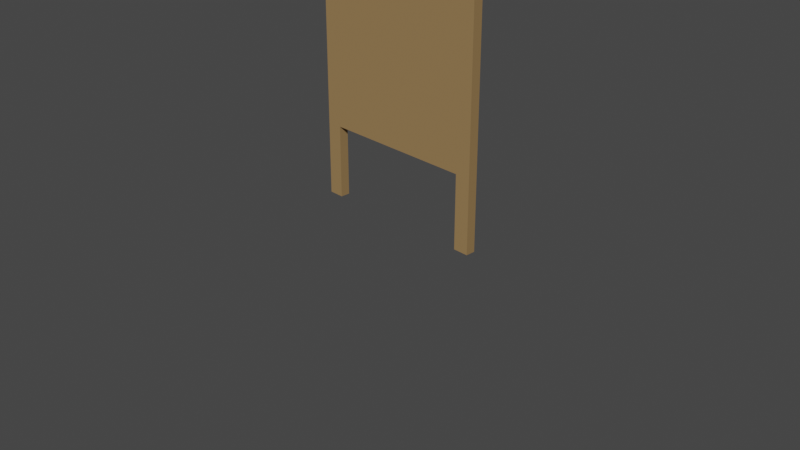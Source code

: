# Source: board2blend.blend  (saved by Blender 2.92.15; exported with 4.5.12 LTS)
import bpy
from mathutils import Matrix  # noqa: F401  (used for matrix-valued properties, if any)

bpy.ops.wm.read_factory_settings(use_empty=True)
scene = bpy.context.scene
scene.name = 'Scene'

# ---- collections
col_collection = bpy.data.collections.new('Collection'); scene.collection.children.link(col_collection)

# ---- materials (node trees are filled in below, after node groups)
mat_material = bpy.data.materials.new('Material')
mat_material.alpha_threshold = 0.0
mat_material.use_transparent_shadow = False
mat_material.line_color = (0.0, 0.0, 0.0, 1.0)
mat_material_005 = bpy.data.materials.new('Material.005')
mat_material_005.use_transparent_shadow = False
mat_material_005.diffuse_color = (0.08074, 0.05336, 0.02559, 1.0)
mat_material_005.specular_intensity = 0.0
mat_material_001 = bpy.data.materials.new('Material.001')
mat_material_001.alpha_threshold = 0.0
mat_material_001.use_transparent_shadow = False
mat_material_001.line_color = (0.0, 0.0, 0.0, 1.0)

# ---- material node trees
mat_material.use_nodes = True; mat_material.node_tree.nodes.clear()
_N = mat_material.node_tree.nodes; _L = mat_material.node_tree.links
n0 = _N.new('ShaderNodeOutputMaterial'); n0.name = 'Material Output'; n0.location = (300, 300)
n1 = _N.new('ShaderNodeBsdfPrincipled'); n1.name = 'Principled BSDF'; n1.location = (10, 300)
n1.distribution = 'GGX'
n1.subsurface_method = 'BURLEY'
n1.inputs[0].default_value = (0.686, 0.686, 0.686, 1.0)
n1.inputs[2].default_value = 0.4
n1.inputs[3].default_value = 1.45
n1.inputs[27].default_value = (0.0, 0.0, 0.0, 1.0)
n1.inputs[28].default_value = 1.0
_L.new(n1.outputs[0], n0.inputs[0])
n0.is_active_output = True
mat_material_005.use_nodes = True; mat_material_005.node_tree.nodes.clear()
_N = mat_material_005.node_tree.nodes; _L = mat_material_005.node_tree.links
n0 = _N.new('ShaderNodeBsdfPrincipled'); n0.name = 'Principled BSDF'; n0.location = (10, 300)
n0.distribution = 'GGX'
n0.subsurface_method = 'BURLEY'
n0.inputs[0].default_value = (0.3095, 0.1946, 0.0865, 1.0)
n0.inputs[2].default_value = 0.4
n0.inputs[3].default_value = 1.45
n0.inputs[13].default_value = 0.0
n0.inputs[27].default_value = (0.0, 0.0, 0.0, 1.0)
n0.inputs[28].default_value = 1.0
n1 = _N.new('ShaderNodeOutputMaterial'); n1.name = 'Material Output'; n1.location = (300, 300)
n2 = _N.new('ShaderNodeNormalMap'); n2.name = 'Normal Map'; n2.location = (-300, -300)
n2.label = 'Normal/Map'
n2.inputs[0].default_value = 0.0
_L.new(n0.outputs[0], n1.inputs[0])
_L.new(n2.outputs[0], n0.inputs[5])
n1.is_active_output = True
mat_material_001.use_nodes = True; mat_material_001.node_tree.nodes.clear()
_N = mat_material_001.node_tree.nodes; _L = mat_material_001.node_tree.links
n0 = _N.new('ShaderNodeOutputMaterial'); n0.name = 'Material Output'; n0.location = (300, 300)
n1 = _N.new('ShaderNodeBsdfPrincipled'); n1.name = 'Principled BSDF'; n1.location = (10, 300)
n1.distribution = 'GGX'
n1.subsurface_method = 'BURLEY'
n1.inputs[0].default_value = (0.686, 0.686, 0.686, 1.0)
n1.inputs[2].default_value = 0.4
n1.inputs[3].default_value = 1.45
n1.inputs[27].default_value = (0.0, 0.0, 0.0, 1.0)
n1.inputs[28].default_value = 1.0
_L.new(n1.outputs[0], n0.inputs[0])
n0.is_active_output = True

# ---- world
world_world = bpy.data.worlds.new('World'); scene.world = world_world
world_world.use_nodes = True; world_world.node_tree.nodes.clear()
_N = world_world.node_tree.nodes; _L = world_world.node_tree.links
n0 = _N.new('ShaderNodeOutputWorld'); n0.name = 'World Output'; n0.location = (300, 300)
n1 = _N.new('ShaderNodeBackground'); n1.name = 'Background'; n1.location = (10, 300)
n1.inputs[0].default_value = (0.05088, 0.05088, 0.05088, 1.0)
_L.new(n1.outputs[0], n0.inputs[0])
n0.is_active_output = True
world_world.color = (0.05088, 0.05088, 0.05088)
world_world.use_sun_shadow = False
world_world.sun_shadow_jitter_overblur = 0.0

# ---- cameras
cam_camera = bpy.data.cameras.new('Camera')
cam_camera.clip_end = 100.0
cam_camera.ortho_scale = 7.314

# ---- meshes
me_mesh_002 = bpy.data.meshes.new('Mesh.002')
me_mesh_002.from_pydata([(-32.49, -1.8, -5.859), (32.49, -1.8, -5.859), (-32.49, 1.548, -5.859), (32.49, 1.548, -5.859), (-32.49, -1.8, 95.51), (32.49, -1.8, 95.51), (-32.49, 1.548, 95.51), (32.49, 1.548, 95.51), (26.24, 1.548, 0.389), (-26.24, 1.548, 0.389), (-26.24, 1.548, 89.26), (26.24, 1.548, 89.26), (26.24, -0.9514, 0.389), (-26.24, -0.9514, 0.389), (-26.24, -0.9514, 89.26), (26.24, -0.9514, 89.26), (27.04, 1.548, -5.859), (-27.04, 1.548, -5.859), (27.04, -1.8, -5.859), (-27.04, -1.8, -5.859), (27.04, 1.548, -31.62), (32.49, 1.548, -31.62), (32.49, -1.8, -31.62), (27.04, -1.8, -31.62), (-32.49, -1.8, -31.62), (-32.49, 1.548, -31.62), (-27.04, 1.548, -31.62), (-27.04, -1.8, -31.62), (-32.49, -1.8, 95.51), (32.49, -1.8, 95.51)], [(29, 28)], [(16, 18, 19, 17), (4, 5, 7, 6), (5, 4, 0, 19, 18, 1), (1, 3, 7, 5), (12, 13, 14, 15), (2, 0, 4, 6), (9, 8, 3, 16, 17, 2), (2, 6, 10, 9), (6, 7, 11, 10), (7, 3, 8, 11), (8, 9, 13, 12), (9, 10, 14, 13), (10, 11, 15, 14), (11, 8, 12, 15), (16, 3, 21, 20), (3, 1, 22, 21), (1, 18, 23, 22), (18, 16, 20, 23), (0, 2, 25, 24), (2, 17, 26, 25), (17, 19, 27, 26), (19, 0, 24, 27)])
me_mesh_002.polygons.foreach_set('use_smooth', [True] * 22)
_k = set([(0, 4), (0, 24), (1, 5), (1, 22), (2, 6), (2, 25), (3, 7), (3, 21), (4, 5), (4, 6), (5, 7), (6, 7), (8, 9), (8, 11), (8, 12), (9, 10), (9, 13), (10, 11), (10, 14), (11, 15), (12, 13), (12, 15), (13, 14), (14, 15), (16, 17), (16, 18), (16, 20), (17, 19), (17, 26), (18, 19), (18, 23), (19, 27), (28, 29)])
me_mesh_002.attributes.new('sharp_edge', 'BOOLEAN', 'EDGE').data.foreach_set('value', [ (min(e.vertices), max(e.vertices)) in _k for e in me_mesh_002.edges])
_uv = me_mesh_002.uv_layers.new(name='UVChannel_1')
_uv.uv.foreach_set('vector', [0.9177, 1.923, 0.8967, 1.923, 0.8967, 1.584, 0.9177, 1.584, 0.8976, 0.9731, 0.8976, 0.6048, 0.9177, 0.6048, 0.9177, 0.9731, 0.4226, 0.9937, 0.01511, 0.9937, 0.01511, 0.358, 0.04927, 0.358, 0.3885, 0.358, 0.4226, 0.358, 0.8973, 0.008186, 0.9177, 0.008186, 0.9177, 0.6048, 0.8976, 0.6048, 0.572, 0.01919, 0.572, 0.3483, 0.0146, 0.3483, 0.0146, 0.01919, 0.9177, 1.576, 0.8974, 1.576, 0.8976, 0.9731, 0.9177, 0.9731, 0.9569, 1.576, 0.9569, 1.932, 0.9177, 1.932, 0.9177, 1.923, 0.9177, 1.584, 0.9177, 1.576, 0.9177, 1.576, 0.9177, 0.9731, 0.9569, 0.9731, 0.9569, 1.576, 0.9177, 0.9731, 0.9177, 0.6048, 0.9569, 0.6048, 0.9569, 0.9731, 0.9177, 0.6048, 0.9177, 0.008186, 0.9569, 0.008186, 0.9569, 0.6048, 0.9569, 1.932, 0.9569, 1.576, 0.9734, 1.576, 0.9736, 1.932, 0.9569, 1.576, 0.9569, 0.9731, 0.9734, 0.9731, 0.9734, 1.576, 0.9569, 0.9731, 0.9569, 0.6048, 0.9733, 0.6048, 0.9734, 0.9731, 0.9569, 0.6048, 0.9569, 0.008186, 0.9731, 0.008186, 0.9733, 0.6048, 0.596, 0.05583, 0.596, 0.01639, 0.7826, 0.01639, 0.7826, 0.05583, 0.596, 0.1438, 0.596, 0.1195, 0.7826, 0.1195, 0.7826, 0.1438, 0.596, 0.1195, 0.596, 0.08007, 0.7826, 0.08007, 0.7826, 0.1195, 0.596, 0.08007, 0.596, 0.05583, 0.7826, 0.05583, 0.7826, 0.08007, 0.5914, 0.3607, 0.5914, 0.3364, 0.778, 0.3364, 0.778, 0.3607, 0.5914, 0.3364, 0.5914, 0.297, 0.778, 0.297, 0.778, 0.3364, 0.5914, 0.4243, 0.5914, 0.4001, 0.778, 0.4001, 0.778, 0.4243, 0.5914, 0.4001, 0.5914, 0.3607, 0.778, 0.3607, 0.778, 0.4001])
me_mesh_002.materials.append(mat_material_005)
me_mesh_002.use_remesh_fix_poles = True
me_mesh_002.use_remesh_preserve_attributes = False
me_mesh_002.use_mirror_vertex_groups = False
me_mesh_002.update()
me_mesh_002.normals_split_custom_set([tuple(v) for v in zip(*[iter([0.0, -1.14e-06, -1.0, 0.0, -1.14e-06, -1.0, 0.0, -1.14e-06, -1.0, 0.0, -1.14e-06, -1.0, 0.0, 0.0, 1.0, 0.0, 0.0, 1.0, 0.0, 0.0, 1.0, 0.0, 0.0, 1.0, 0.0, -1.0, -1.332e-08, 0.0, -1.0, -1.332e-08, 0.0, -1.0, -1.686e-08, 0.0, -1.0, -1.568e-08, 0.0, -1.0, -1.568e-08, 0.0, -1.0, -1.686e-08, 1.0, 1.079e-08, 0.0, 1.0, 1.079e-08, 0.0, 1.0, 0.0, 0.0, 1.0, 0.0, 0.0, 0.0, 1.0, 8.179e-09, 0.0, 1.0, 8.179e-09, 0.0, 1.0, 8.179e-09, 0.0, 1.0, 8.179e-09, -1.0, 1.079e-08, 0.0, -1.0, 1.079e-08, 0.0, -1.0, 0.0, 0.0, -1.0, 0.0, 0.0, -3.339e-08, 1.0, 1.762e-08, 3.339e-08, 1.0, 1.762e-08, 1.669e-08, 1.0, 8.809e-09, 0.0, 1.0, 1.386e-08, 0.0, 1.0, 1.386e-08, -1.669e-08, 1.0, 8.809e-09, -1.669e-08, 1.0, 8.809e-09, -3.339e-08, 1.0, 1.008e-07, -3.339e-08, 1.0, 1.008e-07, -3.339e-08, 1.0, 1.762e-08, -3.339e-08, 1.0, 1.008e-07, 3.339e-08, 1.0, 1.008e-07, 3.339e-08, 1.0, 1.008e-07, -3.339e-08, 1.0, 1.008e-07, 3.339e-08, 1.0, 1.008e-07, 1.669e-08, 1.0, 8.809e-09, 3.339e-08, 1.0, 1.762e-08, 3.339e-08, 1.0, 1.008e-07, 0.0, -7.632e-07, 1.0, 0.0, -7.632e-07, 1.0, 0.0, -7.632e-07, 1.0, 0.0, -7.632e-07, 1.0, 1.0, 0.0, 0.0, 1.0, 0.0, 0.0, 1.0, 0.0, 0.0, 1.0, 0.0, 0.0, 0.0, 0.0, -1.0, 0.0, 0.0, -1.0, 0.0, 0.0, -1.0, 0.0, 0.0, -1.0, -1.0, 0.0, 0.0, -1.0, 0.0, 0.0, -1.0, 0.0, 0.0, -1.0, 0.0, 0.0, 0.0, 1.0, 1.386e-08, 1.669e-08, 1.0, 8.809e-09, 0.0, 1.0, 0.0, 0.0, 1.0, 0.0, 1.0, 1.079e-08, 0.0, 1.0, 1.079e-08, 0.0, 1.0, 2.159e-08, 0.0, 1.0, 2.159e-08, 0.0, 0.0, -1.0, -1.686e-08, 0.0, -1.0, -1.568e-08, 0.0, -1.0, -2.039e-08, 0.0, -1.0, -2.039e-08, -1.0, 2.194e-07, 0.0, -1.0, 2.194e-07, 0.0, -1.0, 2.194e-07, 0.0, -1.0, 2.194e-07, 0.0, -1.0, 1.079e-08, 0.0, -1.0, 1.079e-08, 0.0, -1.0, 2.159e-08, 0.0, -1.0, 2.159e-08, 0.0, -1.669e-08, 1.0, 8.809e-09, 0.0, 1.0, 1.386e-08, 0.0, 1.0, 0.0, 0.0, 1.0, 0.0, 1.0, 2.194e-07, 0.0, 1.0, 2.194e-07, 0.0, 1.0, 2.194e-07, 0.0, 1.0, 2.194e-07, 0.0, 0.0, -1.0, -1.568e-08, 0.0, -1.0, -1.686e-08, 0.0, -1.0, -2.039e-08, 0.0, -1.0, -2.039e-08])] * 3)])

# ---- curves / text
txt_text_003 = bpy.data.curves.new('Text.003', 'FONT')
txt_text_003.dimensions = '2D'
txt_text_003.body = 'Technologies'
txt_text_003.materials.append(mat_material)
txt_text_003.use_path_clamp = True
txt_text_003.align_x = 'CENTER'
txt_text_003.align_y = 'CENTER'
txt_text_001 = bpy.data.curves.new('Text.001', 'FONT')
txt_text_001.dimensions = '2D'
txt_text_001.body = 'Unity3D\nthree.js\nAngularJS\nVR/AR\nRESTful APIs'
txt_text_001.materials.append(mat_material_001)
txt_text_001.use_path_clamp = True
txt_text_001.align_x = 'CENTER'
txt_text_001.space_line = 1.5

# ---- objects
ob_camera = bpy.data.objects.new('Camera', cam_camera)
ob_text = bpy.data.objects.new('Text', txt_text_003)
ob_menuboardpoly = bpy.data.objects.new('MenuBoardPoly', me_mesh_002)
ob_text_003 = bpy.data.objects.new('Text.003', txt_text_001)

# ---- transforms, parenting, visibility, modifiers, constraints
ob_camera.location = (7.359, -6.926, 4.958)
ob_camera.rotation_euler = (1.109, 0.0, 0.8149)
ob_camera.lock_rotations_4d = False
ob_camera.empty_display_type = 'ARROWS'
ob_camera.color = (0.0, 0.0, 0.0, 0.0)
ob_camera.display_type = 'WIRE'
ob_camera.lineart.crease_threshold = 0.0
ob_text.parent = ob_menuboardpoly
ob_text.matrix_parent_inverse = Matrix(((32.62, -0.0, 0.0, -0.0), (-0.0, 31.66, 7.835, -12.05), (0.0, -7.835, 31.66, -29.13), (0.0, 0.0, -0.0, 1.0)))
ob_text.location = (0.0, -0.4001, 3.236)
ob_text.rotation_euler = (1.328, 0.004796, 3.14)
ob_text.scale = (0.2268, 0.2268, 0.2268)
ob_text.lineart.crease_threshold = 0.0
ob_menuboardpoly.location = (0.0, 0.0, 0.9557)
ob_menuboardpoly.scale = (0.03066, 0.03066, 0.03066)
ob_menuboardpoly.color = (0.8, 0.8, 0.8, 1.0)
ob_menuboardpoly.lineart.crease_threshold = 0.0
ob_text_003.parent = ob_menuboardpoly
ob_text_003.matrix_parent_inverse = Matrix(((32.62, -0.0, 0.0, -0.0), (-0.0, 31.66, 7.835, -12.05), (0.0, -7.835, 31.66, -29.13), (0.0, 0.0, -0.0, 1.0)))
ob_text_003.location = (0.0, -0.2955, 2.812)
ob_text_003.rotation_euler = (1.328, 0.004796, 3.14)
ob_text_003.scale = (0.2265, 0.2265, 0.2265)
ob_text_003.lineart.crease_threshold = 0.0

# ---- collection membership
col_collection.objects.link(ob_camera)
col_collection.objects.link(ob_text)
col_collection.objects.link(ob_menuboardpoly)
col_collection.objects.link(ob_text_003)

# ---- scene / render settings (as saved in the file)
scene.camera = ob_camera
scene.frame_start = 1; scene.frame_end = 250; scene.frame_set(0)
scene.render.engine = 'BLENDER_EEVEE_NEXT'
scene.render.fps = 30
scene.cycles.use_denoising = False
scene.cycles.samples = 128
scene.cycles.sampling_pattern = 'TABULATED_SOBOL'
scene.cycles.use_adaptive_sampling = False
scene.cycles.use_light_tree = False
scene.view_settings.view_transform = 'Filmic'
bpy.context.view_layer.update()

# ---- added for rendering (the .blend has no usable light): sun
light_auto_sun = bpy.data.lights.new('AutoSun', 'SUN')
light_auto_sun.energy = 3.0
light_auto_sun.angle = 0.0523599
ob_auto_sun = bpy.data.objects.new('AutoSun', light_auto_sun)
scene.collection.objects.link(ob_auto_sun)
ob_auto_sun.rotation_euler = (0.872665, 0.174533, 0.523599)
bpy.context.view_layer.update()
